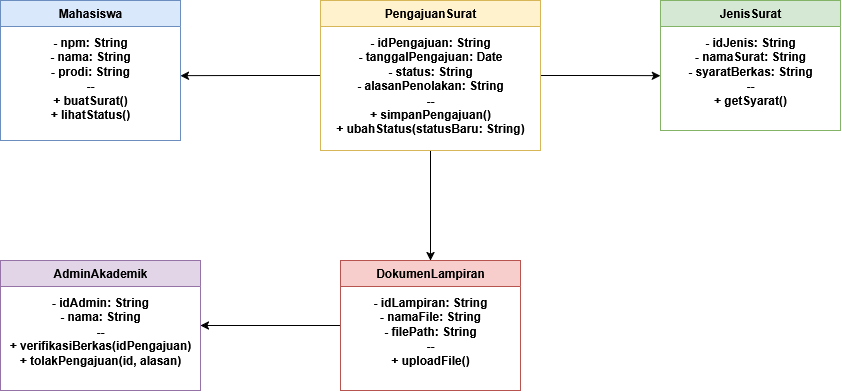

The diagram above was exported from draw.io. Its source (the exported page's mxGraphModel, read from the mxfile embedded in the PNG):
<mxGraphModel dx="1030" dy="563" grid="1" gridSize="10" guides="1" tooltips="1" connect="1" arrows="1" fold="1" page="1" pageScale="1" pageWidth="850" pageHeight="1100" math="0" shadow="0">
  <root>
    <mxCell id="0" />
    <mxCell id="1" parent="0" />
    <mxCell id="cls_mhs" parent="1" style="swimlane;fontStyle=1;align=center;verticalAlign=top;childLayout=stackLayout;horizontal=1;startSize=26;horizontalStack=0;resizeParent=1;resizeParentMax=0;resizeLast=0;collapsible=1;marginBottom=0;html=1;fillColor=#dae8fc;strokeColor=#6c8ebf;" value="Mahasiswa&lt;br&gt;&lt;br&gt;- npm: String&lt;br&gt;- nama: String&lt;br&gt;- prodi: String&lt;br&gt;--&lt;br&gt;+ buatSurat()&lt;br&gt;+ lihatStatus()" vertex="1">
      <mxGeometry height="140" width="180" x="100" y="100" as="geometry" />
    </mxCell>
    <mxCell id="b2Ro-zNPxMs1c3g09Ofb-4" edge="1" parent="1" source="cls_surat" style="edgeStyle=orthogonalEdgeStyle;rounded=0;orthogonalLoop=1;jettySize=auto;html=1;exitX=0.5;exitY=1;exitDx=0;exitDy=0;entryX=0.5;entryY=0;entryDx=0;entryDy=0;" target="cls_doc">
      <mxGeometry relative="1" as="geometry" />
    </mxCell>
    <mxCell id="b2Ro-zNPxMs1c3g09Ofb-6" edge="1" parent="1" source="cls_surat" style="edgeStyle=orthogonalEdgeStyle;rounded=0;orthogonalLoop=1;jettySize=auto;html=1;exitX=1;exitY=0.5;exitDx=0;exitDy=0;">
      <mxGeometry relative="1" as="geometry">
        <mxPoint x="760" y="175.16666666666674" as="targetPoint" />
      </mxGeometry>
    </mxCell>
    <mxCell id="b2Ro-zNPxMs1c3g09Ofb-7" edge="1" parent="1" source="cls_surat" style="edgeStyle=orthogonalEdgeStyle;rounded=0;orthogonalLoop=1;jettySize=auto;html=1;exitX=0;exitY=0.5;exitDx=0;exitDy=0;">
      <mxGeometry relative="1" as="geometry">
        <mxPoint x="280" y="175.16666666666674" as="targetPoint" />
      </mxGeometry>
    </mxCell>
    <mxCell id="cls_surat" parent="1" style="swimlane;fontStyle=1;align=center;verticalAlign=top;childLayout=stackLayout;horizontal=1;startSize=26;horizontalStack=0;resizeParent=1;resizeParentMax=0;resizeLast=0;collapsible=1;marginBottom=0;html=1;fillColor=#fff2cc;strokeColor=#d6b656;" value="PengajuanSurat&lt;br&gt;&lt;br&gt;- idPengajuan: String&lt;br&gt;- tanggalPengajuan: Date&lt;br&gt;- status: String&lt;br&gt;- alasanPenolakan: String&lt;br&gt;--&lt;br&gt;+ simpanPengajuan()&lt;br&gt;+ ubahStatus(statusBaru: String)" vertex="1">
      <mxGeometry height="150" width="220" x="420" y="100" as="geometry" />
    </mxCell>
    <mxCell id="cls_jenis" parent="1" style="swimlane;fontStyle=1;align=center;verticalAlign=top;childLayout=stackLayout;horizontal=1;startSize=26;horizontalStack=0;resizeParent=1;resizeParentMax=0;resizeLast=0;collapsible=1;marginBottom=0;html=1;fillColor=#d5e8d4;strokeColor=#82b366;" value="JenisSurat&lt;br&gt;&lt;br&gt;- idJenis: String&lt;br&gt;- namaSurat: String&lt;br&gt;- syaratBerkas: String&lt;br&gt;--&lt;br&gt;+ getSyarat()" vertex="1">
      <mxGeometry height="130" width="180" x="760" y="100" as="geometry" />
    </mxCell>
    <mxCell id="b2Ro-zNPxMs1c3g09Ofb-5" edge="1" parent="1" source="cls_doc" style="edgeStyle=orthogonalEdgeStyle;rounded=0;orthogonalLoop=1;jettySize=auto;html=1;exitX=0;exitY=0.5;exitDx=0;exitDy=0;entryX=1;entryY=0.5;entryDx=0;entryDy=0;" target="cls_admin">
      <mxGeometry relative="1" as="geometry" />
    </mxCell>
    <mxCell id="cls_doc" parent="1" style="swimlane;fontStyle=1;align=center;verticalAlign=top;childLayout=stackLayout;horizontal=1;startSize=26;horizontalStack=0;resizeParent=1;resizeParentMax=0;resizeLast=0;collapsible=1;marginBottom=0;html=1;fillColor=#f8cecc;strokeColor=#b85450;" value="DokumenLampiran&lt;br&gt;&lt;br&gt;- idLampiran: String&lt;br&gt;- namaFile: String&lt;br&gt;- filePath: String&lt;br&gt;--&lt;br&gt;+ uploadFile()" vertex="1">
      <mxGeometry height="130" width="180" x="440" y="360" as="geometry" />
    </mxCell>
    <mxCell id="cls_admin" parent="1" style="swimlane;fontStyle=1;align=center;verticalAlign=top;childLayout=stackLayout;horizontal=1;startSize=26;horizontalStack=0;resizeParent=1;resizeParentMax=0;resizeLast=0;collapsible=1;marginBottom=0;html=1;fillColor=#e1d5e7;strokeColor=#9673a6;" value="AdminAkademik&lt;br&gt;&lt;br&gt;- idAdmin: String&lt;br&gt;- nama: String&lt;br&gt;--&lt;br&gt;+ verifikasiBerkas(idPengajuan)&lt;br&gt;+ tolakPengajuan(id, alasan)" vertex="1">
      <mxGeometry height="130" width="200" x="100" y="360" as="geometry" />
    </mxCell>
  </root>
</mxGraphModel>